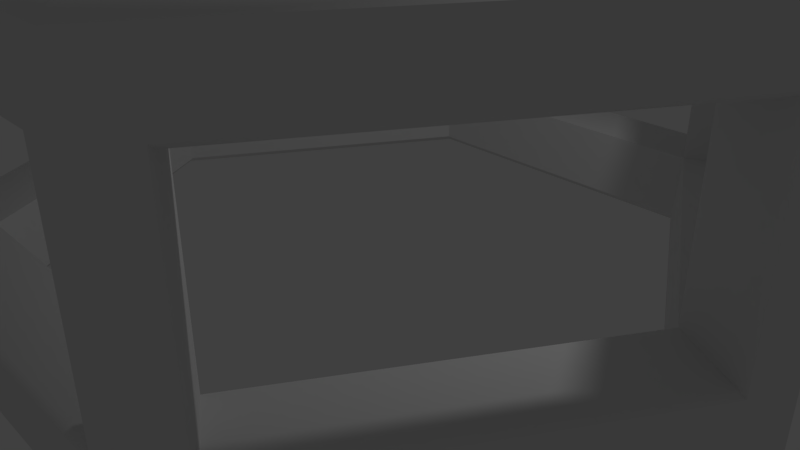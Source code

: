 # Source: Tile07.blend  (saved by Blender 2.79.0; exported with 4.5.12 LTS)
import bpy
from mathutils import Matrix  # noqa: F401  (used for matrix-valued properties, if any)

bpy.ops.wm.read_factory_settings(use_empty=True)
scene = bpy.context.scene
scene.name = 'Scene'

# ---- collections
col_collection_1 = bpy.data.collections.new('Collection 1'); scene.collection.children.link(col_collection_1)

# ---- materials (node trees are filled in below, after node groups)
mat_default = bpy.data.materials.new('___default___')
mat_default.alpha_threshold = 0.0
mat_default.use_transparent_shadow = False
mat_default.roughness = 0.5

# ---- material node trees

# ---- world
world_world = bpy.data.worlds.new('World'); scene.world = world_world
world_world.color = (0.05088, 0.05088, 0.05088)
world_world.use_sun_shadow = False
world_world.sun_shadow_jitter_overblur = 0.0
world_world.cycles.sampling_method = 'MANUAL'

# ---- cameras
cam_camera = bpy.data.cameras.new('Camera')
cam_camera.clip_end = 100.0
cam_camera.lens = 35.0
cam_camera.sensor_width = 32.0
cam_camera.sensor_height = 18.0
cam_camera.ortho_scale = 7.314
cam_camera.dof.focus_distance = 0.0
cam_camera.dof.aperture_fstop = 128.0

# ---- lights
light_lamp = bpy.data.lights.new('Lamp', 'POINT')
light_lamp.transmission_factor = 0.0
light_lamp.cutoff_distance = 30.0
light_lamp.energy = 100.0
light_lamp.shadow_buffer_clip_start = 1.001
light_lamp.shadow_soft_size = 0.1
light_lamp.shadow_maximum_resolution = 0.006
light_lamp.use_absolute_resolution = True

# ---- meshes
me_mesh13 = bpy.data.meshes.new('mesh13')
me_mesh13.from_pydata([(2.645, 3e-05, -4.571), (2.733, 0.1068, -4.724), (5.455, 0.1068, 0.00398), (5.279, 5e-05, 0.00398), (-2.632, 3e-05, -4.573), (-2.72, 0.1068, -4.726), (-5.279, 2e-05, 0.00203), (-5.455, 0.1067, 0.00203), (-2.64, 3e-05, 4.573), (-2.728, 0.1068, 4.726), (2.646, 0.0, 4.573), (2.734, 0.1067, 4.726), (2.733, 4.213, -4.724), (2.645, 4.32, -4.571), (5.279, 4.32, 0.00396), (5.455, 4.214, 0.00396), (-2.72, 4.213, -4.726), (-2.632, 4.32, -4.573), (-5.455, 4.213, 0.00201), (-5.279, 4.32, 0.00201), (-2.728, 4.213, 4.726), (-2.64, 4.32, 4.573), (2.734, 4.213, 4.726), (2.646, 4.32, 4.573), (2.167, 1e-05, 3.744), (4.322, 4e-05, 0.0035), (2.166, 3e-05, -3.741), (-2.154, 3e-05, -3.743), (-4.321, 2e-05, 0.00191), (-2.16, 3e-05, 3.744), (2.98, 3.486, -4.295), (2.98, 0.8345, -4.295), (5.208, 0.8345, -0.4249), (5.208, 3.486, -0.4249), (-2.226, 3.486, -4.726), (-2.226, 0.8345, -4.726), (2.238, 0.8345, -4.724), (2.238, 3.486, -4.724), (-5.207, 3.486, -0.4269), (-5.207, 0.8345, -0.4269), (-2.968, 0.8345, -4.298), (-2.968, 3.486, -4.298), (-2.975, 3.486, 4.298), (-2.975, 0.8345, 4.298), (-5.208, 0.8345, 0.4306), (-5.208, 3.486, 0.4306), (2.239, 3.486, 4.726), (2.239, 0.8345, 4.726), (-2.232, 0.8345, 4.726), (-2.232, 3.486, 4.726), (5.208, 3.486, 0.4323), (5.208, 0.8345, 0.4323), (2.981, 0.8345, 4.298), (2.981, 3.486, 4.298), (2.166, 4.32, -3.741), (4.322, 4.32, 0.00349), (2.167, 4.32, 3.744), (-2.16, 4.32, 3.744), (-4.321, 4.32, 0.00189), (-2.154, 4.32, -3.743), (2.159, 0.9237, 3.731), (4.306, 0.9237, 0.00353), (4.247, 0.07143, 0.00347), (2.129, 0.0714, 3.679), (2.158, 0.9237, -3.729), (2.128, 0.07142, -3.676), (-2.147, 0.9237, -3.73), (-2.117, 0.07142, -3.678), (-4.305, 0.9237, 0.00208), (-4.245, 0.07141, 0.00191), (-2.153, 0.9237, 3.731), (-2.123, 0.07142, 3.679), (2.158, 3.397, -3.729), (2.936, 0.8977, -4.218), (2.935, 3.423, -4.218), (5.119, 0.8977, -0.4249), (4.306, 3.397, 0.00351), (5.119, 3.423, -0.425), (-2.147, 3.397, -3.73), (-2.181, 0.8977, -4.649), (-2.181, 3.423, -4.649), (2.194, 0.8977, -4.647), (2.194, 3.423, -4.647), (-4.305, 3.397, 0.00206), (-5.118, 0.8976, -0.4269), (-5.118, 3.423, -0.4269), (-2.924, 0.8977, -4.221), (-2.924, 3.423, -4.221), (-2.153, 3.397, 3.731), (-2.931, 0.8977, 4.221), (-2.931, 3.423, 4.221), (-5.119, 0.8976, 0.4306), (-5.119, 3.423, 0.4306), (2.159, 3.397, 3.731), (2.194, 0.8976, 4.65), (2.194, 3.423, 4.65), (-2.188, 0.8977, 4.649), (-2.188, 3.423, 4.649), (5.12, 0.8977, 0.4323), (5.12, 3.423, 0.4323), (2.937, 0.8976, 4.221), (2.937, 3.423, 4.221), (4.247, 4.249, 0.00345), (2.128, 4.249, -3.676), (2.129, 4.249, 3.679), (-2.123, 4.249, 3.679), (-4.245, 4.249, 0.00189), (-2.117, 4.249, -3.678)], [], [(0, 1, 2, 3), (4, 5, 1, 0), (6, 7, 5, 4), (8, 9, 7, 6), (10, 11, 9, 8), (2, 11, 10, 3), (12, 13, 14, 15), (16, 17, 13, 12), (18, 19, 17, 16), (20, 21, 19, 18), (22, 23, 21, 20), (14, 23, 22, 15), (24, 25, 3, 10), (25, 26, 0, 3), (26, 27, 4, 0), (27, 28, 6, 4), (28, 29, 8, 6), (29, 24, 10, 8), (30, 31, 1, 12), (31, 32, 2, 1), (32, 33, 15, 2), (33, 30, 12, 15), (34, 35, 5, 16), (35, 36, 1, 5), (36, 37, 12, 1), (37, 34, 16, 12), (38, 39, 7, 18), (39, 40, 5, 7), (40, 41, 16, 5), (41, 38, 18, 16), (42, 43, 9, 20), (43, 44, 7, 9), (44, 45, 18, 7), (45, 42, 20, 18), (46, 47, 11, 22), (47, 48, 9, 11), (48, 49, 20, 9), (49, 46, 22, 20), (50, 51, 2, 15), (51, 52, 11, 2), (52, 53, 22, 11), (53, 50, 15, 22), (54, 55, 14, 13), (55, 56, 23, 14), (56, 57, 21, 23), (57, 58, 19, 21), (58, 59, 17, 19), (59, 54, 13, 17), (60, 61, 62, 63), (61, 64, 65, 62), (64, 66, 67, 65), (66, 68, 69, 67), (68, 70, 71, 69), (70, 60, 63, 71), (72, 64, 73, 74), (64, 61, 75, 73), (61, 76, 77, 75), (76, 72, 74, 77), (78, 66, 79, 80), (66, 64, 81, 79), (64, 72, 82, 81), (72, 78, 80, 82), (83, 68, 84, 85), (68, 66, 86, 84), (66, 78, 87, 86), (78, 83, 85, 87), (88, 70, 89, 90), (70, 68, 91, 89), (68, 83, 92, 91), (83, 88, 90, 92), (93, 60, 94, 95), (60, 70, 96, 94), (70, 88, 97, 96), (88, 93, 95, 97), (76, 61, 98, 99), (61, 60, 100, 98), (60, 93, 101, 100), (93, 76, 99, 101), (72, 76, 102, 103), (76, 93, 104, 102), (93, 88, 105, 104), (88, 83, 106, 105), (83, 78, 107, 106), (78, 72, 103, 107), (24, 63, 62, 25), (62, 65, 26, 25), (65, 67, 27, 26), (67, 69, 28, 27), (69, 71, 29, 28), (71, 63, 24, 29), (30, 74, 73, 31), (73, 75, 32, 31), (75, 77, 33, 32), (77, 74, 30, 33), (34, 80, 79, 35), (79, 81, 36, 35), (81, 82, 37, 36), (82, 80, 34, 37), (38, 85, 84, 39), (84, 86, 40, 39), (86, 87, 41, 40), (87, 85, 38, 41), (42, 90, 89, 43), (89, 91, 44, 43), (91, 92, 45, 44), (92, 90, 42, 45), (46, 95, 94, 47), (94, 96, 48, 47), (96, 97, 49, 48), (97, 95, 46, 49), (50, 99, 98, 51), (98, 100, 52, 51), (100, 101, 53, 52), (101, 99, 50, 53), (54, 103, 102, 55), (102, 104, 56, 55), (104, 105, 57, 56), (105, 106, 58, 57), (106, 107, 59, 58), (107, 103, 54, 59)])
me_mesh13.polygons.foreach_set('use_smooth', [True] * 120)
_k = set([(1, 2), (1, 5), (1, 12), (2, 11), (2, 15), (5, 7), (5, 16), (7, 9), (7, 18), (9, 11), (9, 20), (11, 22), (12, 15), (12, 16), (15, 22), (16, 18), (18, 20), (20, 22), (24, 25), (24, 29), (25, 26), (26, 27), (27, 28), (28, 29), (30, 31), (30, 33), (30, 74), (31, 32), (31, 73), (32, 33), (32, 75), (33, 77), (34, 35), (34, 37), (34, 80), (35, 36), (35, 79), (36, 37), (36, 81), (37, 82), (38, 39), (38, 41), (38, 85), (39, 40), (39, 84), (40, 41), (40, 86), (41, 87), (42, 43), (42, 45), (42, 90), (43, 44), (43, 89), (44, 45), (44, 91), (45, 92), (46, 47), (46, 49), (46, 95), (47, 48), (47, 94), (48, 49), (48, 96), (49, 97), (50, 51), (50, 53), (50, 99), (51, 52), (51, 98), (52, 53), (52, 100), (53, 101), (54, 55), (54, 59), (55, 56), (56, 57), (57, 58), (58, 59), (60, 61), (60, 63), (60, 70), (60, 93), (60, 94), (60, 100), (61, 62), (61, 64), (61, 75), (61, 76), (61, 98), (62, 63), (62, 65), (63, 71), (64, 65), (64, 66), (64, 72), (64, 73), (64, 81), (65, 67), (66, 67), (66, 68), (66, 78), (66, 79), (66, 86), (67, 69), (68, 69), (68, 70), (68, 83), (68, 84), (68, 91), (69, 71), (70, 71), (70, 88), (70, 89), (70, 96), (72, 74), (72, 76), (72, 78), (72, 82), (72, 103), (76, 77), (76, 93), (76, 99), (76, 102), (78, 80), (78, 83), (78, 87), (78, 107), (83, 85), (83, 88), (83, 92), (83, 106), (88, 90), (88, 93), (88, 97), (88, 105), (93, 95), (93, 101), (93, 104), (102, 103), (102, 104), (103, 107), (104, 105), (105, 106), (106, 107)])
me_mesh13.attributes.new('sharp_edge', 'BOOLEAN', 'EDGE').data.foreach_set('value', [ (min(e.vertices), max(e.vertices)) in _k for e in me_mesh13.edges])
_uv = me_mesh13.uv_layers.new(name='UVMap')
_uv.uv.foreach_set('vector', [0.3143, 0.01526, 0.3143, 0.0249, 0.613, 0.0249, 0.613, 0.01526, 0.01345, 0.01526, 0.01345, 0.0249, 0.3143, 0.0249, 0.3143, 0.01526, 0.3143, 0.01526, 0.3143, 0.0249, 0.01345, 0.0249, 0.01345, 0.01526, 0.613, 0.01526, 0.613, 0.0249, 0.3143, 0.0249, 0.3143, 0.01526, 0.9074, 0.01526, 0.9074, 0.0249, 0.613, 0.0249, 0.613, 0.01526, 0.613, 0.0249, 0.9074, 0.0249, 0.9074, 0.01526, 0.613, 0.01526, 0.9865, 0.6419, 0.9708, 0.6413, 0.814, 0.3003, 0.821, 0.2912, 0.8022, 0.9913, 0.7943, 0.978, 0.9708, 0.6413, 0.9865, 0.6419, 0.4075, 0.9916, 0.4161, 0.9776, 0.7943, 0.978, 0.8022, 0.9913, 0.2141, 0.6391, 0.2303, 0.641, 0.4161, 0.9776, 0.4075, 0.9916, 0.4372, 0.2903, 0.4443, 0.3039, 0.2303, 0.641, 0.2141, 0.6391, 0.814, 0.3003, 0.4443, 0.3039, 0.4372, 0.2903, 0.821, 0.2912, 0.7038, 0.8111, 0.7995, 0.6443, 0.8363, 0.6443, 0.7238, 0.8464, 0.7995, 0.6443, 0.7139, 0.4836, 0.734, 0.4436, 0.8363, 0.6443, 0.7139, 0.4836, 0.527, 0.4813, 0.5126, 0.4445, 0.734, 0.4436, 0.527, 0.4813, 0.4242, 0.6443, 0.3826, 0.6429, 0.5126, 0.4445, 0.4242, 0.6443, 0.5103, 0.8124, 0.4889, 0.8467, 0.3826, 0.6429, 0.5103, 0.8124, 0.7038, 0.8111, 0.7238, 0.8464, 0.4889, 0.8467, 0.341, 0.2423, 0.341, 0.06786, 0.3143, 0.0249, 0.3143, 0.2824, 0.341, 0.06786, 0.5805, 0.06786, 0.613, 0.0249, 0.3143, 0.0249, 0.5805, 0.06786, 0.5805, 0.2423, 0.613, 0.2824, 0.613, 0.0249, 0.5805, 0.2423, 0.341, 0.2423, 0.3143, 0.2824, 0.613, 0.2824, 0.04067, 0.2423, 0.04067, 0.06786, 0.01345, 0.0249, 0.01345, 0.2824, 0.04067, 0.06786, 0.2861, 0.06786, 0.3143, 0.0249, 0.01345, 0.0249, 0.2861, 0.06786, 0.2861, 0.2423, 0.3143, 0.2824, 0.3143, 0.0249, 0.2861, 0.2423, 0.04067, 0.2423, 0.01345, 0.2824, 0.3143, 0.2824, 0.2861, 0.2423, 0.2861, 0.06786, 0.3143, 0.0249, 0.3143, 0.2824, 0.2861, 0.06786, 0.04067, 0.06786, 0.01345, 0.0249, 0.3143, 0.0249, 0.04067, 0.06786, 0.04067, 0.2423, 0.01345, 0.2824, 0.01345, 0.0249, 0.04067, 0.2423, 0.2861, 0.2423, 0.3143, 0.2824, 0.01345, 0.2824, 0.5805, 0.2423, 0.5805, 0.06786, 0.613, 0.0249, 0.613, 0.2824, 0.5805, 0.06786, 0.341, 0.06786, 0.3143, 0.0249, 0.613, 0.0249, 0.341, 0.06786, 0.341, 0.2423, 0.3143, 0.2824, 0.3143, 0.0249, 0.341, 0.2423, 0.5805, 0.2423, 0.613, 0.2824, 0.3143, 0.2824, 0.8826, 0.2423, 0.8826, 0.06786, 0.9074, 0.0249, 0.9074, 0.2824, 0.8826, 0.06786, 0.6427, 0.06786, 0.613, 0.0249, 0.9074, 0.0249, 0.6427, 0.06786, 0.6427, 0.2423, 0.613, 0.2824, 0.613, 0.0249, 0.6427, 0.2423, 0.8826, 0.2423, 0.9074, 0.2824, 0.613, 0.2824, 0.6427, 0.2423, 0.6427, 0.06786, 0.613, 0.0249, 0.613, 0.2824, 0.6427, 0.06786, 0.8826, 0.06786, 0.9074, 0.0249, 0.613, 0.0249, 0.8826, 0.06786, 0.8826, 0.2423, 0.9074, 0.2824, 0.9074, 0.0249, 0.8826, 0.2423, 0.6427, 0.2423, 0.613, 0.2824, 0.9074, 0.2824, 0.9098, 0.6406, 0.7747, 0.3685, 0.814, 0.3003, 0.9708, 0.6413, 0.7747, 0.3685, 0.4765, 0.3653, 0.4443, 0.3039, 0.814, 0.3003, 0.4765, 0.3653, 0.3001, 0.6418, 0.2303, 0.641, 0.4443, 0.3039, 0.3001, 0.6418, 0.4537, 0.9168, 0.4161, 0.9776, 0.2303, 0.641, 0.4537, 0.9168, 0.7608, 0.9214, 0.7943, 0.978, 0.4161, 0.9776, 0.7608, 0.9214, 0.9098, 0.6406, 0.9708, 0.6413, 0.7943, 0.978, 0.6803, 0.7696, 0.7529, 0.645, 0.7923, 0.6449, 0.7012, 0.8087, 0.7529, 0.645, 0.6899, 0.5283, 0.7114, 0.4871, 0.7923, 0.6449, 0.6899, 0.5283, 0.5476, 0.5281, 0.5286, 0.4853, 0.7114, 0.4871, 0.5476, 0.5281, 0.4704, 0.6458, 0.4288, 0.6445, 0.5286, 0.4853, 0.4704, 0.6458, 0.5368, 0.7694, 0.5126, 0.8086, 0.4288, 0.6445, 0.5368, 0.7694, 0.6803, 0.7696, 0.7012, 0.8087, 0.5126, 0.8086, 0.3902, 0.2013, 0.3902, 0.1172, 0.3459, 0.07372, 0.3459, 0.2382, 0.3902, 0.1172, 0.5248, 0.1172, 0.5757, 0.07372, 0.3459, 0.07372, 0.5248, 0.1172, 0.5248, 0.2013, 0.5757, 0.2382, 0.5757, 0.07372, 0.5248, 0.2013, 0.3902, 0.2013, 0.3459, 0.2382, 0.5757, 0.2382, 0.09992, 0.2013, 0.09992, 0.1172, 0.04593, 0.07372, 0.04593, 0.2382, 0.09992, 0.1172, 0.2387, 0.1172, 0.2816, 0.07372, 0.04593, 0.07372, 0.2387, 0.1172, 0.2387, 0.2013, 0.2816, 0.2382, 0.2816, 0.07372, 0.2387, 0.2013, 0.09992, 0.2013, 0.04593, 0.2382, 0.2816, 0.2382, 0.2387, 0.2013, 0.2387, 0.1172, 0.2816, 0.07372, 0.2816, 0.2382, 0.2387, 0.1172, 0.09992, 0.1172, 0.04593, 0.07372, 0.2816, 0.07372, 0.09992, 0.1172, 0.09992, 0.2013, 0.04593, 0.2382, 0.04593, 0.07372, 0.09992, 0.2013, 0.2387, 0.2013, 0.2816, 0.2382, 0.04593, 0.2382, 0.5248, 0.2013, 0.5248, 0.1172, 0.5757, 0.07372, 0.5757, 0.2382, 0.5248, 0.1172, 0.3902, 0.1172, 0.3459, 0.07372, 0.5757, 0.07372, 0.3902, 0.1172, 0.3902, 0.2013, 0.3459, 0.2382, 0.3459, 0.07372, 0.3902, 0.2013, 0.5248, 0.2013, 0.5757, 0.2382, 0.3459, 0.2382, 0.8317, 0.2013, 0.8317, 0.1172, 0.8778, 0.07372, 0.8778, 0.2382, 0.8317, 0.1172, 0.6959, 0.1172, 0.647, 0.07372, 0.8778, 0.07372, 0.6959, 0.1172, 0.6959, 0.2013, 0.647, 0.2382, 0.647, 0.07372, 0.6959, 0.2013, 0.8317, 0.2013, 0.8778, 0.2382, 0.647, 0.2382, 0.6959, 0.2013, 0.6959, 0.1172, 0.647, 0.07372, 0.647, 0.2382, 0.6959, 0.1172, 0.8317, 0.1172, 0.8778, 0.07372, 0.647, 0.07372, 0.8317, 0.1172, 0.8317, 0.2013, 0.8778, 0.2382, 0.8778, 0.07372, 0.8317, 0.2013, 0.6959, 0.2013, 0.647, 0.2382, 0.8778, 0.2382, 0.8496, 0.6415, 0.7418, 0.4293, 0.7718, 0.3722, 0.902, 0.6413, 0.7418, 0.4293, 0.5098, 0.4287, 0.48, 0.3719, 0.7718, 0.3722, 0.5098, 0.4287, 0.3693, 0.6422, 0.3075, 0.6423, 0.48, 0.3719, 0.3693, 0.6422, 0.4851, 0.8586, 0.4578, 0.9102, 0.3075, 0.6423, 0.4851, 0.8586, 0.7301, 0.8584, 0.7572, 0.9153, 0.4578, 0.9102, 0.7301, 0.8584, 0.8496, 0.6415, 0.902, 0.6413, 0.7572, 0.9153, 0.7038, 0.8111, 0.7012, 0.8087, 0.7923, 0.6449, 0.7995, 0.6443, 0.7923, 0.6449, 0.7114, 0.4871, 0.7139, 0.4836, 0.7995, 0.6443, 0.7114, 0.4871, 0.5286, 0.4853, 0.527, 0.4813, 0.7139, 0.4836, 0.5286, 0.4853, 0.4288, 0.6445, 0.4242, 0.6443, 0.527, 0.4813, 0.4288, 0.6445, 0.5126, 0.8086, 0.5103, 0.8124, 0.4242, 0.6443, 0.5126, 0.8086, 0.7012, 0.8087, 0.7038, 0.8111, 0.5103, 0.8124, 0.341, 0.2423, 0.3459, 0.2382, 0.3459, 0.07372, 0.341, 0.06786, 0.3459, 0.07372, 0.5757, 0.07372, 0.5805, 0.06786, 0.341, 0.06786, 0.5757, 0.07372, 0.5757, 0.2382, 0.5805, 0.2423, 0.5805, 0.06786, 0.5757, 0.2382, 0.3459, 0.2382, 0.341, 0.2423, 0.5805, 0.2423, 0.04067, 0.2423, 0.04593, 0.2382, 0.04593, 0.07372, 0.04067, 0.06786, 0.04593, 0.07372, 0.2816, 0.07372, 0.2861, 0.06786, 0.04067, 0.06786, 0.2816, 0.07372, 0.2816, 0.2382, 0.2861, 0.2423, 0.2861, 0.06786, 0.2816, 0.2382, 0.04593, 0.2382, 0.04067, 0.2423, 0.2861, 0.2423, 0.2861, 0.2423, 0.2816, 0.2382, 0.2816, 0.07372, 0.2861, 0.06786, 0.2816, 0.07372, 0.04593, 0.07372, 0.04067, 0.06786, 0.2861, 0.06786, 0.04593, 0.07372, 0.04593, 0.2382, 0.04067, 0.2423, 0.04067, 0.06786, 0.04593, 0.2382, 0.2816, 0.2382, 0.2861, 0.2423, 0.04067, 0.2423, 0.5805, 0.2423, 0.5757, 0.2382, 0.5757, 0.07372, 0.5805, 0.06786, 0.5757, 0.07372, 0.3459, 0.07372, 0.341, 0.06786, 0.5805, 0.06786, 0.3459, 0.07372, 0.3459, 0.2382, 0.341, 0.2423, 0.341, 0.06786, 0.3459, 0.2382, 0.5757, 0.2382, 0.5805, 0.2423, 0.341, 0.2423, 0.8826, 0.2423, 0.8778, 0.2382, 0.8778, 0.07372, 0.8826, 0.06786, 0.8778, 0.07372, 0.647, 0.07372, 0.6427, 0.06786, 0.8826, 0.06786, 0.647, 0.07372, 0.647, 0.2382, 0.6427, 0.2423, 0.6427, 0.06786, 0.647, 0.2382, 0.8778, 0.2382, 0.8826, 0.2423, 0.6427, 0.2423, 0.6427, 0.2423, 0.647, 0.2382, 0.647, 0.07372, 0.6427, 0.06786, 0.647, 0.07372, 0.8778, 0.07372, 0.8826, 0.06786, 0.6427, 0.06786, 0.8778, 0.07372, 0.8778, 0.2382, 0.8826, 0.2423, 0.8826, 0.06786, 0.8778, 0.2382, 0.647, 0.2382, 0.6427, 0.2423, 0.8826, 0.2423, 0.9098, 0.6406, 0.902, 0.6413, 0.7718, 0.3722, 0.7747, 0.3685, 0.7718, 0.3722, 0.48, 0.3719, 0.4765, 0.3653, 0.7747, 0.3685, 0.48, 0.3719, 0.3075, 0.6423, 0.3001, 0.6418, 0.4765, 0.3653, 0.3075, 0.6423, 0.4578, 0.9102, 0.4537, 0.9168, 0.3001, 0.6418, 0.4578, 0.9102, 0.7572, 0.9153, 0.7608, 0.9214, 0.4537, 0.9168, 0.7572, 0.9153, 0.902, 0.6413, 0.9098, 0.6406, 0.7608, 0.9214])
me_mesh13.materials.append(mat_default)
me_mesh13.use_remesh_preserve_volume = False
me_mesh13.use_remesh_preserve_attributes = False
me_mesh13.use_mirror_vertex_groups = False
me_mesh13.update()
me_mesh13.normals_split_custom_set([tuple(v) for v in zip(*[iter([0.1317, -0.9649, -0.2271, 0.2592, -0.8561, -0.4471, 0.5178, -0.8555, 7.956e-05, 0.2631, -0.9648, -2.333e-05, -0.1315, -0.9649, -0.2275, -0.2588, -0.8559, -0.4477, 0.2592, -0.8561, -0.4471, 0.1317, -0.9649, -0.2271, -0.2632, -0.9647, -0.0001123, -0.518, -0.8554, -0.0002381, -0.2588, -0.8559, -0.4477, -0.1315, -0.9649, -0.2275, -0.1316, -0.9649, 0.2274, -0.259, -0.8559, 0.4476, -0.518, -0.8554, -0.0002381, -0.2632, -0.9647, -0.0001123, 0.1314, -0.965, 0.2271, 0.2587, -0.8562, 0.4472, -0.259, -0.8559, 0.4476, -0.1316, -0.9649, 0.2274, 0.5178, -0.8555, 7.956e-05, 0.2587, -0.8562, 0.4472, 0.1314, -0.965, 0.2271, 0.2631, -0.9648, -2.333e-05, 0.2592, 0.856, -0.4472, 0.1316, 0.9649, -0.2272, 0.263, 0.9648, -1.327e-05, 0.5178, 0.8555, 3.197e-05, -0.259, 0.8557, -0.448, -0.1315, 0.9648, -0.2276, 0.1316, 0.9649, -0.2272, 0.2592, 0.856, -0.4472, -0.5182, 0.8552, -0.0002434, -0.2633, 0.9647, -0.0001474, -0.1315, 0.9648, -0.2276, -0.259, 0.8557, -0.448, -0.259, 0.8559, 0.4476, -0.1316, 0.9649, 0.2274, -0.2633, 0.9647, -0.0001474, -0.5182, 0.8552, -0.0002434, 0.2583, 0.8562, 0.4474, 0.1314, 0.965, 0.2271, -0.1316, 0.9649, 0.2274, -0.259, 0.8559, 0.4476, 0.263, 0.9648, -1.327e-05, 0.1314, 0.965, 0.2271, 0.2583, 0.8562, 0.4474, 0.5178, 0.8555, 3.197e-05, -5.15e-07, -1.0, -6.626e-06, 5.48e-06, -1.0, -3.762e-06, 0.2631, -0.9648, -2.333e-05, 0.1314, -0.965, 0.2271, 5.48e-06, -1.0, -3.762e-06, 3.395e-06, -1.0, -1.511e-07, 0.1317, -0.9649, -0.2271, 0.2631, -0.9648, -2.333e-05, 3.395e-06, -1.0, -1.511e-07, 5.205e-07, -1.0, -9.01e-07, -0.1315, -0.9649, -0.2275, 0.1317, -0.9649, -0.2271, 5.205e-07, -1.0, -9.01e-07, 1.041e-06, -1.0, 1.052e-09, -0.2632, -0.9647, -0.0001123, -0.1315, -0.9649, -0.2275, 1.041e-06, -1.0, 1.052e-09, -2.081e-06, -1.0, -2.113e-06, -0.1316, -0.9649, 0.2274, -0.2632, -0.9647, -0.0001123, -2.081e-06, -1.0, -2.113e-06, -5.15e-07, -1.0, -6.626e-06, 0.1314, -0.965, 0.2271, -0.1316, -0.9649, 0.2274, 0.8667, -1.588e-05, -0.4989, 0.8667, 2.104e-06, -0.4989, 0.8667, -1.176e-06, -0.4989, 0.8667, -2.541e-05, -0.4989, 0.8667, 2.104e-06, -0.4989, 0.8666, -5.334e-06, -0.4989, 0.8666, -6.413e-06, -0.4989, 0.8667, -1.176e-06, -0.4989, 0.8666, -5.334e-06, -0.4989, 0.8666, -2.332e-05, -0.4989, 0.8666, -3.064e-05, -0.4989, 0.8666, -6.413e-06, -0.4989, 0.8666, -2.332e-05, -0.4989, 0.8667, -1.588e-05, -0.4989, 0.8667, -2.541e-05, -0.4989, 0.8666, -3.064e-05, -0.4989, 0.000388, 3.165e-05, -1.0, 0.0003922, -3.166e-06, -1.0, 0.0004024, -4.267e-06, -1.0, 0.0003967, 4.265e-05, -1.0, 0.0003922, -3.166e-06, -1.0, 0.0004526, -1.037e-05, -1.0, 0.0004449, -9.335e-06, -1.0, 0.0004024, -4.267e-06, -1.0, 0.0004526, -1.037e-05, -1.0, 0.0004484, 2.445e-05, -1.0, 0.0004392, 3.758e-05, -1.0, 0.0004449, -9.335e-06, -1.0, 0.0004484, 2.445e-05, -1.0, 0.000388, 3.165e-05, -1.0, 0.0003967, 4.265e-05, -1.0, 0.0004392, 3.758e-05, -1.0, -0.8657, 2.405e-05, -0.5006, -0.8657, -2.791e-05, -0.5006, -0.8657, -3.68e-05, -0.5006, -0.8657, 3.315e-05, -0.5006, -0.8657, -2.791e-05, -0.5006, -0.8656, -2.671e-05, -0.5007, -0.8656, -3.596e-05, -0.5007, -0.8657, -3.68e-05, -0.5006, -0.8656, -2.671e-05, -0.5007, -0.8656, 2.525e-05, -0.5007, -0.8656, 3.399e-05, -0.5007, -0.8656, -3.596e-05, -0.5007, -0.8656, 2.525e-05, -0.5007, -0.8657, 2.405e-05, -0.5006, -0.8657, 3.315e-05, -0.5006, -0.8656, 3.399e-05, -0.5007, -0.8661, -9.48e-06, 0.4999, -0.8661, 1.118e-05, 0.4999, -0.8661, 1.506e-05, 0.4999, -0.8661, -1.277e-05, 0.4999, -0.8661, 1.118e-05, 0.4999, -0.8661, 1.231e-05, 0.5, -0.8661, 1.586e-05, 0.5, -0.8661, 1.506e-05, 0.4999, -0.8661, 1.231e-05, 0.5, -0.8661, -8.355e-06, 0.5, -0.8661, -1.198e-05, 0.5, -0.8661, 1.586e-05, 0.5, -0.8661, -8.355e-06, 0.5, -0.8661, -9.48e-06, 0.4999, -0.8661, -1.277e-05, 0.4999, -0.8661, -1.198e-05, 0.5, 0.0, 0.0, 1.0, 2.411e-08, 0.0, 1.0, 3.245e-08, 0.0, 1.0, 0.0, 0.0, 1.0, 2.411e-08, 0.0, 1.0, 2.411e-08, 0.0, 1.0, 3.245e-08, 0.0, 1.0, 3.245e-08, 0.0, 1.0, 2.411e-08, 0.0, 1.0, 0.0, 0.0, 1.0, 0.0, 0.0, 1.0, 3.245e-08, 0.0, 1.0, 0.0, 0.0, 1.0, 0.0, 0.0, 1.0, 0.0, 0.0, 1.0, 0.0, 0.0, 1.0, 0.8665, 3.647e-05, 0.4992, 0.8665, -3.261e-05, 0.4992, 0.8665, -4.474e-05, 0.4992, 0.8665, 4.84e-05, 0.4992, 0.8665, -3.261e-05, 0.4992, 0.8665, -3.381e-05, 0.4993, 0.8665, -4.559e-05, 0.4992, 0.8665, -4.474e-05, 0.4992, 0.8665, -3.381e-05, 0.4993, 0.8665, 3.527e-05, 0.4993, 0.8665, 4.755e-05, 0.4992, 0.8665, -4.559e-05, 0.4992, 0.8665, 3.527e-05, 0.4993, 0.8665, 3.647e-05, 0.4992, 0.8665, 4.84e-05, 0.4992, 0.8665, 4.755e-05, 0.4992, 0.0, 1.0, -1.198e-07, 2.066e-05, 1.0, 1.858e-05, 0.263, 0.9648, -1.327e-05, 0.1316, 0.9649, -0.2272, 2.066e-05, 1.0, 1.858e-05, 2.639e-05, 1.0, 4.574e-05, 0.1314, 0.965, 0.2271, 0.263, 0.9648, -1.327e-05, 2.639e-05, 1.0, 4.574e-05, 5.73e-06, 1.0, 2.704e-05, -0.1316, 0.9649, 0.2274, 0.1314, 0.965, 0.2271, 5.73e-06, 1.0, 2.704e-05, 0.0, 1.0, 0.0, -0.2633, 0.9647, -0.0001474, -0.1316, 0.9649, 0.2274, 0.0, 1.0, 0.0, 0.0, 1.0, 0.0, -0.1315, 0.9648, -0.2276, -0.2633, 0.9647, -0.0001474, 0.0, 1.0, 0.0, 0.0, 1.0, -1.198e-07, 0.1316, 0.9649, -0.2272, -0.1315, 0.9648, -0.2276, -0.8649, 0.06063, -0.4983, -0.8649, 0.06063, -0.4983, -0.8649, 0.06063, -0.4983, -0.8649, 0.06063, -0.4983, -0.8651, 0.06055, 0.498, -0.8651, 0.06055, 0.498, -0.8651, 0.06055, 0.498, -0.8651, 0.06055, 0.498, -0.0003819, 0.06132, 0.9981, -0.0003819, 0.06132, 0.9981, -0.0003819, 0.06132, 0.9981, -0.0003819, 0.06132, 0.9981, 0.864, 0.06082, 0.4998, 0.864, 0.06082, 0.4998, 0.864, 0.06082, 0.4998, 0.864, 0.06082, 0.4998, 0.8644, 0.06097, -0.4991, 0.8644, 0.06097, -0.4991, 0.8644, 0.06097, -0.4991, 0.8644, 0.06097, -0.4991, 6.198e-05, 0.06132, -0.9981, 6.198e-05, 0.06132, -0.9981, 6.198e-05, 0.06132, -0.9981, 6.198e-05, 0.06132, -0.9981, 0.5327, 9.603e-06, 0.8463, 0.5327, 9.603e-06, 0.8463, 0.7203, 1.759e-05, 0.6937, 0.7203, 1.939e-05, 0.6937, 0.0246, 0.9996, -0.01416, 0.0246, 0.9996, -0.01416, 0.3035, 0.9367, -0.1747, 0.3035, 0.9367, -0.1747, -0.4661, -5.398e-06, -0.8847, -0.4661, -5.398e-06, -0.8847, -0.2398, -5.215e-08, -0.9708, -0.2399, 1.115e-06, -0.9708, 0.02454, -0.9996, -0.01413, 0.02454, -0.9996, -0.01413, 0.3035, -0.9367, -0.1747, 0.3035, -0.9367, -0.1747, 0.9993, 0.0, -0.03782, 0.9993, 0.0, -0.03782, 0.961, -2.451e-06, -0.2766, 0.961, 1.095e-06, -0.2765, 1.102e-05, 0.9996, -0.02837, 1.102e-05, 0.9996, -0.02837, 0.0001498, 0.9367, -0.3502, 0.0001491, 0.9367, -0.3502, -0.9992, -7.078e-07, -0.03945, -0.9992, -7.078e-07, -0.03945, -0.9606, -9.2e-06, -0.2781, -0.9606, -8.804e-06, -0.2781, 1.07e-05, -0.9996, -0.02831, 1.07e-05, -0.9996, -0.02831, 0.0001426, -0.9367, -0.3501, 0.0001397, -0.9367, -0.35, 0.4667, -5.328e-06, -0.8844, 0.4667, -5.328e-06, -0.8844, 0.2404, -9.38e-06, -0.9707, 0.2404, -1.126e-05, -0.9707, -0.02457, 0.9996, -0.01421, -0.02457, 0.9996, -0.01421, -0.3032, 0.9367, -0.1753, -0.3032, 0.9367, -0.1754, -0.5334, 0.0, 0.8459, -0.5334, 0.0, 0.8459, -0.7211, 1.185e-06, 0.6928, -0.7211, -7.224e-07, 0.6928, -0.02451, -0.9996, -0.01418, -0.02451, -0.9996, -0.01418, -0.3032, -0.9367, -0.1753, -0.3032, -0.9367, -0.1753, -0.533, 0.0, -0.8461, -0.533, 0.0, -0.8461, -0.7205, -2.41e-06, -0.6934, -0.7205, 1.058e-06, -0.6935, -0.02457, 0.9996, 0.01418, -0.02457, 0.9996, 0.01418, -0.3033, 0.9367, 0.1751, -0.3033, 0.9367, 0.1751, 0.4661, 5.292e-06, 0.8848, 0.4661, 5.292e-06, 0.8848, 0.24, 9.57e-06, 0.9708, 0.24, 1.014e-05, 0.9708, -0.02452, -0.9996, 0.01415, -0.02452, -0.9996, 0.01415, -0.3032, -0.9367, 0.175, -0.3031, -0.9367, 0.175, -0.9993, -1.801e-05, 0.03871, -0.9993, -1.801e-05, 0.03871, -0.9606, -2.097e-05, 0.2778, -0.9606, -1.944e-05, 0.2778, 3.2e-06, 0.9996, 0.02838, 3.2e-06, 0.9996, 0.02838, 1.164e-06, 0.9367, 0.3502, 7.115e-07, 0.9367, 0.3502, 0.9993, 0.0, 0.03844, 0.9993, 0.0, 0.03844, 0.9607, 1.546e-06, 0.2775, 0.9607, -1.097e-06, 0.2775, -1.401e-06, -0.9996, 0.02832, -1.401e-06, -0.9996, 0.02832, -3.595e-07, -0.9367, 0.3502, -7.15e-07, -0.9367, 0.3502, -0.4662, 5.293e-06, 0.8847, -0.4662, 5.293e-06, 0.8847, -0.2404, -9.63e-07, 0.9707, -0.2403, -1.058e-06, 0.9707, 0.02458, 0.9996, 0.01417, 0.02458, 0.9996, 0.01417, 0.3035, 0.9367, 0.1748, 0.3034, 0.9367, 0.1748, 0.533, 0.0, -0.8461, 0.533, 0.0, -0.8461, 0.7204, 1.645e-06, -0.6936, 0.7204, 1.649e-06, -0.6936, 0.02453, -0.9996, 0.01413, 0.02453, -0.9996, 0.01413, 0.3034, -0.9367, 0.1748, 0.3034, -0.9367, 0.1748, -0.8651, -0.06055, 0.498, -0.8651, -0.06055, 0.498, -0.8651, -0.06055, 0.498, -0.8651, -0.06055, 0.498, -0.8649, -0.06063, -0.4983, -0.8649, -0.06063, -0.4983, -0.8649, -0.06063, -0.4983, -0.8649, -0.06063, -0.4983, 6.169e-05, -0.06132, -0.9981, 6.169e-05, -0.06132, -0.9981, 6.169e-05, -0.06132, -0.9981, 6.169e-05, -0.06132, -0.9981, 0.8644, -0.06097, -0.4991, 0.8644, -0.06097, -0.4991, 0.8644, -0.06097, -0.4991, 0.8644, -0.06097, -0.4991, 0.864, -0.06079, 0.4998, 0.864, -0.06079, 0.4998, 0.864, -0.06079, 0.4998, 0.864, -0.06079, 0.4998, -0.0003935, -0.06126, 0.9981, -0.0003935, -0.06126, 0.9981, -0.0003935, -0.06126, 0.9981, -0.0003935, -0.06126, 0.9981, -0.3446, -0.7253, -0.596, -0.3443, -0.7253, -0.5962, -0.6887, -0.7251, -5.432e-05, -0.6887, -0.7251, -0.0001401, -0.6887, -0.7251, -5.432e-05, -0.3447, -0.7253, 0.596, -0.3447, -0.7253, 0.5959, -0.6887, -0.7251, -0.0001401, -0.3447, -0.7253, 0.596, 0.3439, -0.7251, 0.5966, 0.3439, -0.7251, 0.5966, -0.3447, -0.7253, 0.5959, 0.3439, -0.7251, 0.5966, 0.6883, -0.7254, 0.0003972, 0.6883, -0.7254, 0.000246, 0.3439, -0.7251, 0.5966, 0.6883, -0.7254, 0.0003972, 0.3441, -0.7252, -0.5964, 0.3443, -0.7252, -0.5962, 0.6883, -0.7254, 0.000246, 0.3441, -0.7252, -0.5964, -0.3443, -0.7253, -0.5962, -0.3446, -0.7253, -0.596, 0.3443, -0.7252, -0.5962, 0.8658, 3.013e-05, 0.5005, 0.7203, 1.939e-05, 0.6937, 0.7203, 1.759e-05, 0.6937, 0.8658, 3.013e-05, 0.5005, 0.3035, 0.9367, -0.1747, 0.3035, 0.9367, -0.1747, 0.5498, 0.773, -0.3165, 0.5498, 0.773, -0.3165, -0.2399, 1.115e-06, -0.9708, -0.2398, -5.215e-08, -0.9708, 0.0003381, -3.863e-06, -1.0, 0.0003381, -3.863e-06, -1.0, 0.3035, -0.9367, -0.1747, 0.3035, -0.9367, -0.1747, 0.5498, -0.773, -0.3165, 0.5498, -0.773, -0.3165, 0.8665, 0.0, -0.4991, 0.961, 1.095e-06, -0.2765, 0.961, -2.451e-06, -0.2766, 0.8665, 0.0, -0.4991, 0.0001491, 0.9367, -0.3502, 0.0001498, 0.9367, -0.3502, 0.0002726, 0.7731, -0.6342, 0.0002726, 0.7731, -0.6342, -0.9606, -8.804e-06, -0.2781, -0.9606, -9.2e-06, -0.2781, -0.8658, -1.743e-05, -0.5004, -0.8658, -1.743e-05, -0.5004, 0.0001397, -0.9367, -0.35, 0.0001426, -0.9367, -0.3501, 0.0002598, -0.7731, -0.6342, 0.0002598, -0.7731, -0.6342, -3.969e-07, -3.858e-06, -1.0, 0.2404, -1.126e-05, -0.9707, 0.2404, -9.38e-06, -0.9707, -3.969e-07, -3.858e-06, -1.0, -0.3032, 0.9367, -0.1754, -0.3032, 0.9367, -0.1753, -0.5492, 0.773, -0.3176, -0.5492, 0.773, -0.3176, -0.7211, -7.224e-07, 0.6928, -0.7211, 1.185e-06, 0.6928, -0.8666, 0.0, 0.4991, -0.8666, 0.0, 0.4991, -0.3032, -0.9367, -0.1753, -0.3032, -0.9367, -0.1753, -0.5492, -0.773, -0.3176, -0.5492, -0.773, -0.3176, -0.8659, 0.0, -0.5002, -0.7205, 1.058e-06, -0.6935, -0.7205, -2.41e-06, -0.6934, -0.8659, 0.0, -0.5002, -0.3033, 0.9367, 0.1751, -0.3033, 0.9367, 0.1751, -0.5493, 0.7731, 0.3171, -0.5493, 0.7731, 0.3171, 0.24, 1.014e-05, 0.9708, 0.24, 9.57e-06, 0.9708, -0.000113, 3.863e-06, 1.0, -0.000113, 3.863e-06, 1.0, -0.3031, -0.9367, 0.175, -0.3032, -0.9367, 0.175, -0.5493, -0.7731, 0.3171, -0.5493, -0.7731, 0.3171, -0.8657, -3.013e-05, 0.5005, -0.9606, -1.944e-05, 0.2778, -0.9606, -2.097e-05, 0.2778, -0.8657, -3.013e-05, 0.5005, 7.115e-07, 0.9367, 0.3502, 1.164e-06, 0.9367, 0.3502, 1.365e-06, 0.773, 0.6344, 1.365e-06, 0.773, 0.6344, 0.9607, -1.097e-06, 0.2775, 0.9607, 1.546e-06, 0.2775, 0.8659, 0.0, 0.5001, 0.8659, 0.0, 0.5001, -7.15e-07, -0.9367, 0.3502, -3.595e-07, -0.9367, 0.3502, -2.097e-06, -0.773, 0.6343, -2.097e-06, -0.773, 0.6343, -0.00045, 3.863e-06, 1.0, -0.2403, -1.058e-06, 0.9707, -0.2404, -9.63e-07, 0.9707, -0.00045, 3.863e-06, 1.0, 0.3034, 0.9367, 0.1748, 0.3035, 0.9367, 0.1748, 0.5496, 0.7731, 0.3166, 0.5496, 0.7731, 0.3166, 0.7204, 1.649e-06, -0.6936, 0.7204, 1.645e-06, -0.6936, 0.8657, 0.0, -0.5005, 0.8657, 0.0, -0.5005, 0.3034, -0.9367, 0.1748, 0.3034, -0.9367, 0.1748, 0.5496, -0.7731, 0.3166, 0.5496, -0.7731, 0.3166, -0.3448, 0.7253, 0.5959, -0.3447, 0.7253, 0.596, -0.6886, 0.7251, -1.883e-05, -0.6886, 0.7251, -0.0001519, -0.6886, 0.7251, -1.883e-05, -0.3443, 0.7253, -0.5961, -0.3445, 0.7253, -0.596, -0.6886, 0.7251, -0.0001519, -0.3443, 0.7253, -0.5961, 0.3441, 0.7252, -0.5964, 0.3443, 0.7252, -0.5962, -0.3445, 0.7253, -0.596, 0.3441, 0.7252, -0.5964, 0.6883, 0.7254, 0.000393, 0.6884, 0.7253, 0.0005471, 0.3443, 0.7252, -0.5962, 0.6883, 0.7254, 0.000393, 0.3439, 0.7251, 0.5966, 0.3439, 0.7251, 0.5966, 0.6884, 0.7253, 0.0005471, 0.3439, 0.7251, 0.5966, -0.3447, 0.7253, 0.596, -0.3448, 0.7253, 0.5959, 0.3439, 0.7251, 0.5966])] * 3)])

# ---- objects
ob_mesh13 = bpy.data.objects.new('mesh13', me_mesh13)
ob_lamp = bpy.data.objects.new('Lamp', light_lamp)
ob_camera = bpy.data.objects.new('Camera', cam_camera)

# ---- transforms, parenting, visibility, modifiers, constraints
ob_mesh13.location = (0.0, 0.0, 0.0)
ob_mesh13.rotation_euler = (1.571, -0.0, 0.0)
ob_mesh13.lineart.crease_threshold = 0.0
ob_lamp.location = (4.076, 1.005, 5.904)
ob_lamp.rotation_euler = (0.6503, 0.05522, 1.866)
ob_lamp.lock_rotations_4d = False
ob_lamp.empty_display_type = 'ARROWS'
ob_lamp.color = (0.0, 0.0, 0.0, 0.0)
ob_lamp.lineart.crease_threshold = 0.0
ob_camera.location = (7.481, -6.508, 5.344)
ob_camera.rotation_euler = (1.109, 0.0, 0.8149)
ob_camera.lock_rotations_4d = False
ob_camera.empty_display_type = 'ARROWS'
ob_camera.color = (0.0, 0.0, 0.0, 0.0)
ob_camera.display_type = 'WIRE'
ob_camera.lineart.crease_threshold = 0.0

# ---- collection membership
col_collection_1.objects.link(ob_mesh13)
col_collection_1.objects.link(ob_lamp)
col_collection_1.objects.link(ob_camera)

# ---- scene / render settings (as saved in the file)
scene.camera = ob_camera
scene.frame_start = 1; scene.frame_end = 250; scene.frame_set(1)
scene.render.engine = 'BLENDER_EEVEE_NEXT'
scene.render.resolution_percentage = 50
scene.render.dither_intensity = 0.0
scene.cycles.use_denoising = False
scene.cycles.samples = 128
scene.cycles.sampling_pattern = 'TABULATED_SOBOL'
scene.cycles.use_adaptive_sampling = False
scene.cycles.use_light_tree = False
scene.cycles.blur_glossy = 0.0
scene.cycles.sample_clamp_indirect = 0.0
scene.view_settings.view_transform = 'Standard'
bpy.context.view_layer.update()
